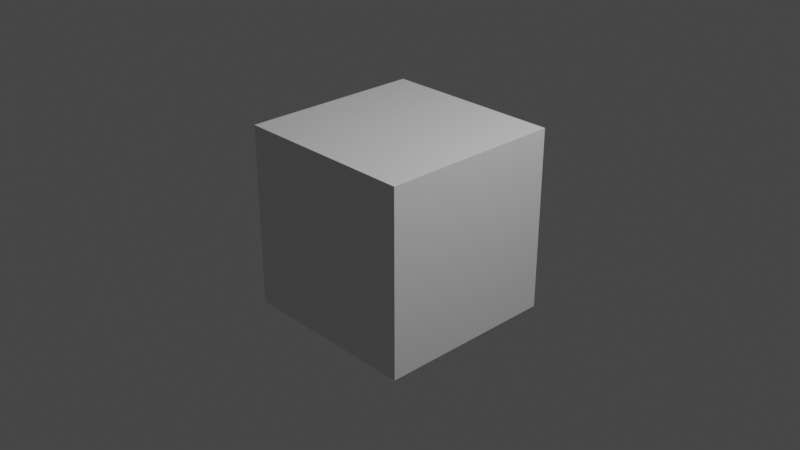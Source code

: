 # Source: chair_1_misc.blend  (saved by Blender 3.1.7; exported with 4.5.12 LTS)
import bpy
from mathutils import Matrix  # noqa: F401  (used for matrix-valued properties, if any)

bpy.ops.wm.read_factory_settings(use_empty=True)
scene = bpy.context.scene
scene.name = 'Scene'

# ---- collections
col_collection = bpy.data.collections.new('Collection'); scene.collection.children.link(col_collection)

# ---- materials (node trees are filled in below, after node groups)
mat_material = bpy.data.materials.new('Material')
mat_material.alpha_threshold = 0.0
mat_material.use_transparent_shadow = False
mat_material.line_color = (0.0, 0.0, 0.0, 1.0)

# ---- material node trees
mat_material.use_nodes = True; mat_material.node_tree.nodes.clear()
_N = mat_material.node_tree.nodes; _L = mat_material.node_tree.links
n0 = _N.new('ShaderNodeOutputMaterial'); n0.name = 'Material Output'; n0.location = (300, 300)
n1 = _N.new('ShaderNodeBsdfPrincipled'); n1.name = 'Principled BSDF'; n1.location = (10, 300)
n1.distribution = 'GGX'
n1.subsurface_method = 'RANDOM_WALK_SKIN'
n1.inputs[2].default_value = 0.4
n1.inputs[3].default_value = 1.45
n1.inputs[27].default_value = (0.0, 0.0, 0.0, 1.0)
n1.inputs[28].default_value = 1.0
_L.new(n1.outputs[0], n0.inputs[0])
n0.is_active_output = True

# ---- world
world_world = bpy.data.worlds.new('World'); scene.world = world_world
world_world.use_nodes = True; world_world.node_tree.nodes.clear()
_N = world_world.node_tree.nodes; _L = world_world.node_tree.links
n0 = _N.new('ShaderNodeOutputWorld'); n0.name = 'World Output'; n0.location = (300, 300)
n1 = _N.new('ShaderNodeBackground'); n1.name = 'Background'; n1.location = (10, 300)
n1.inputs[0].default_value = (0.05088, 0.05088, 0.05088, 1.0)
_L.new(n1.outputs[0], n0.inputs[0])
n0.is_active_output = True
world_world.color = (0.05088, 0.05088, 0.05088)
world_world.use_sun_shadow = False
world_world.sun_shadow_jitter_overblur = 0.0

# ---- cameras
cam_camera = bpy.data.cameras.new('Camera')
cam_camera.clip_end = 100.0
cam_camera.ortho_scale = 7.314

# ---- lights
light_light = bpy.data.lights.new('Light', 'POINT')
light_light.transmission_factor = 0.0
light_light.energy = 1000.0
light_light.shadow_soft_size = 0.1
light_light.shadow_maximum_resolution = 0.006
light_light.use_absolute_resolution = True

# ---- meshes
me_cube = bpy.data.meshes.new('Cube')
me_cube.from_pydata([(1.0, 1.0, 1.0), (1.0, 1.0, -1.0), (1.0, -1.0, 1.0), (1.0, -1.0, -1.0), (-1.0, 1.0, 1.0), (-1.0, 1.0, -1.0), (-1.0, -1.0, 1.0), (-1.0, -1.0, -1.0)], [], [(0, 4, 6, 2), (3, 2, 6, 7), (7, 6, 4, 5), (5, 1, 3, 7), (1, 0, 2, 3), (5, 4, 0, 1)])
_uv = me_cube.uv_layers.new(name='UVMap')
_uv.uv.foreach_set('vector', [0.625, 0.5, 0.875, 0.5, 0.875, 0.75, 0.625, 0.75, 0.375, 0.75, 0.625, 0.75, 0.625, 1.0, 0.375, 1.0, 0.375, 0.0, 0.625, 0.0, 0.625, 0.25, 0.375, 0.25, 0.125, 0.5, 0.375, 0.5, 0.375, 0.75, 0.125, 0.75, 0.375, 0.5, 0.625, 0.5, 0.625, 0.75, 0.375, 0.75, 0.375, 0.25, 0.625, 0.25, 0.625, 0.5, 0.375, 0.5])
me_cube.materials.append(mat_material)
me_cube.use_remesh_preserve_volume = False
me_cube.use_remesh_preserve_attributes = False
me_cube.use_mirror_vertex_groups = False
me_cube.update()
me_plane = bpy.data.meshes.new('Plane')
me_plane.from_pydata([(-1.0, -1.0, 0.0), (1.0, -1.0, 0.0), (-1.0, 1.0, 0.0), (1.0, 1.0, 0.0), (-1.0, -1.0, 0.01861), (1.0, -1.0, 0.01861), (-1.0, 1.0, 0.01861), (1.0, 1.0, 0.01861), (-0.85, -1.0, 0.0), (-0.85, 1.0, 0.0), (-0.85, -1.0, 0.01861), (-0.85, 1.0, 0.01861), (0.8613, -1.0, 0.0), (0.8613, -1.0, 0.01861), (0.8613, 1.0, 0.0), (0.8613, 1.0, 0.01861), (-1.0, -0.85, 0.0), (1.0, -0.85, 0.0), (-1.0, -0.85, 0.01861), (1.0, -0.85, 0.01861), (-0.85, -0.85, 0.01861), (-0.85, -0.85, 0.0), (0.8613, -0.85, 0.01861), (0.8613, -0.85, 0.0), (1.0, 0.8613, 0.0), (1.0, 0.8613, 0.01861), (-0.85, 0.8613, 0.01861), (0.8613, 0.8613, 0.01861), (-1.0, 0.8613, 0.0), (-1.0, 0.8613, 0.01861), (-0.85, 0.8613, 0.0), (0.8613, 0.8613, 0.0)], [], [(31, 14, 3, 24), (27, 25, 7, 15), (12, 1, 5, 13), (24, 3, 7, 25), (16, 0, 4, 18), (9, 2, 6, 11), (14, 9, 11, 15), (0, 8, 10, 4), (29, 26, 11, 6), (28, 2, 9, 30), (3, 14, 15, 7), (8, 12, 13, 10), (26, 27, 15, 11), (30, 9, 14, 31), (8, 21, 23, 12), (10, 13, 22, 20), (0, 16, 21, 8), (4, 10, 20, 18), (28, 16, 18, 29), (1, 17, 19, 5), (13, 5, 19, 22), (12, 23, 17, 1), (2, 28, 29, 6), (21, 30, 31, 23), (20, 22, 27, 26), (16, 28, 30, 21), (18, 20, 26, 29), (17, 24, 25, 19), (22, 19, 25, 27), (23, 31, 24, 17)])
_uv = me_plane.uv_layers.new(name='UVMap')
_uv.uv.foreach_set('vector', [0.9306, 0.9306, 0.9306, 1.0, 1.0, 1.0, 1.0, 0.9306, 0.9306, 0.9306, 1.0, 0.9306, 1.0, 1.0, 0.9306, 1.0, 0.9306, 0.0, 1.0, 0.0, 1.0, 0.0, 0.9306, 0.0, 1.0, 0.9306, 1.0, 1.0, 1.0, 1.0, 1.0, 0.9306, 0.0, 0.075, 0.0, 0.0, 0.0, 0.0, 0.0, 0.075, 0.075, 1.0, 0.0, 1.0, 0.0, 1.0, 0.075, 1.0, 0.9306, 1.0, 0.075, 1.0, 0.075, 1.0, 0.9306, 1.0, 0.0, 0.0, 0.075, 0.0, 0.075, 0.0, 0.0, 0.0, 0.0, 0.9306, 0.075, 0.9306, 0.075, 1.0, 0.0, 1.0, 0.0, 0.9306, 0.0, 1.0, 0.075, 1.0, 0.075, 0.9306, 1.0, 1.0, 0.9306, 1.0, 0.9306, 1.0, 1.0, 1.0, 0.075, 0.0, 0.9306, 0.0, 0.9306, 0.0, 0.075, 0.0, 0.075, 0.9306, 0.9306, 0.9306, 0.9306, 1.0, 0.075, 1.0, 0.075, 0.9306, 0.075, 1.0, 0.9306, 1.0, 0.9306, 0.9306, 0.075, 0.0, 0.075, 0.075, 0.9306, 0.075, 0.9306, 0.0, 0.075, 0.0, 0.9306, 0.0, 0.9306, 0.075, 0.075, 0.075, 0.0, 0.0, 0.0, 0.075, 0.075, 0.075, 0.075, 0.0, 0.0, 0.0, 0.075, 0.0, 0.075, 0.075, 0.0, 0.075, 0.0, 0.9306, 0.0, 0.075, 0.0, 0.075, 0.0, 0.9306, 1.0, 0.0, 1.0, 0.075, 1.0, 0.075, 1.0, 0.0, 0.9306, 0.0, 1.0, 0.0, 1.0, 0.075, 0.9306, 0.075, 0.9306, 0.0, 0.9306, 0.075, 1.0, 0.075, 1.0, 0.0, 0.0, 1.0, 0.0, 0.9306, 0.0, 0.9306, 0.0, 1.0, 0.075, 0.075, 0.075, 0.9306, 0.9306, 0.9306, 0.9306, 0.075, 0.075, 0.075, 0.9306, 0.075, 0.9306, 0.9306, 0.075, 0.9306, 0.0, 0.075, 0.0, 0.9306, 0.075, 0.9306, 0.075, 0.075, 0.0, 0.075, 0.075, 0.075, 0.075, 0.9306, 0.0, 0.9306, 1.0, 0.075, 1.0, 0.9306, 1.0, 0.9306, 1.0, 0.075, 0.9306, 0.075, 1.0, 0.075, 1.0, 0.9306, 0.9306, 0.9306, 0.9306, 0.075, 0.9306, 0.9306, 1.0, 0.9306, 1.0, 0.075])
me_plane.use_remesh_fix_poles = True
me_plane.use_remesh_preserve_attributes = False
me_plane.update()
me_plane_001 = bpy.data.meshes.new('Plane.001')
me_plane_001.from_pydata([(-10.23, -1.0, -4.22e-07), (-8.233, -1.0, -4.22e-07), (8.233, 1.0, 4.22e-07), (10.23, 1.0, 4.22e-07), (-10.23, -1.0, 0.6971), (-8.233, -1.0, 0.6971), (8.233, 1.0, 0.6971), (10.23, 1.0, 0.6971), (7.82, 0.9552, 4.031e-07), (9.82, 0.9552, 4.031e-07), (7.82, 0.9552, 0.6971), (9.82, 0.9552, 0.6971), (-9.616, -0.9331, -3.938e-07), (-9.616, -0.9331, 0.6971), (-7.616, -0.9331, -3.938e-07), (-7.616, -0.9331, 0.6971)], [], [(8, 2, 3, 9), (10, 11, 7, 6), (3, 2, 6, 7), (0, 1, 5, 4), (9, 3, 7, 11), (12, 0, 4, 13), (2, 8, 10, 6), (14, 9, 11, 15), (13, 15, 11, 10), (12, 8, 9, 14), (0, 12, 14, 1), (4, 5, 15, 13), (1, 14, 15, 5), (8, 12, 13, 10)])
_uv = me_plane_001.uv_layers.new(name='UVMap')
_uv.uv.foreach_set('vector', [0.0, 0.9776, 0.0, 1.0, 1.0, 1.0, 1.0, 0.9776, 0.0, 0.9776, 1.0, 0.9776, 1.0, 1.0, 0.0, 1.0, 1.0, 1.0, 0.0, 1.0, 0.0, 1.0, 1.0, 1.0, 0.0, 0.0, 1.0, 0.0, 1.0, 0.0, 0.0, 0.0, 1.0, 0.9776, 1.0, 1.0, 1.0, 1.0, 1.0, 0.9776, 0.0, 0.03345, 0.0, 0.0, 0.0, 0.0, 0.0, 0.03345, 0.0, 1.0, 0.0, 0.9776, 0.0, 0.9776, 0.0, 1.0, 1.0, 0.03345, 1.0, 0.9776, 1.0, 0.9776, 1.0, 0.03345, 0.0, 0.03345, 1.0, 0.03345, 1.0, 0.9776, 0.0, 0.9776, 0.0, 0.03345, 0.0, 0.9776, 1.0, 0.9776, 1.0, 0.03345, 0.0, 0.0, 0.0, 0.03345, 1.0, 0.03345, 1.0, 0.0, 0.0, 0.0, 1.0, 0.0, 1.0, 0.03345, 0.0, 0.03345, 1.0, 0.0, 1.0, 0.03345, 1.0, 0.03345, 1.0, 0.0, 0.0, 0.9776, 0.0, 0.03345, 0.0, 0.03345, 0.0, 0.9776])
me_plane_001.use_remesh_fix_poles = True
me_plane_001.use_remesh_preserve_attributes = False
me_plane_001.update()
me_plane_002 = bpy.data.meshes.new('Plane.002')
me_plane_002.from_pydata([(-1.008, -1.0, -0.8348), (1.008, -1.0, -0.8348), (-1.008, 1.0, -0.8348), (1.008, 1.0, -0.8348), (-1.008, -1.0, 0.8348), (1.008, -1.0, 0.8348), (-1.008, 1.0, 0.8348), (1.008, 1.0, 0.8348), (-0.908, -1.0, -0.8348), (-0.908, 1.0, -0.8348), (-0.908, -1.0, 0.8348), (-0.908, 1.0, 0.8348), (0.9193, -1.0, -0.8348), (0.9193, -1.0, 0.8348), (0.9193, 1.0, -0.8348), (0.9193, 1.0, 0.8348)], [], [(12, 14, 3, 1), (13, 5, 7, 15), (1, 3, 7, 5), (2, 0, 4, 6), (9, 2, 6, 11), (12, 1, 5, 13), (0, 8, 10, 4), (14, 9, 11, 15), (4, 10, 11, 6), (0, 2, 9, 8), (3, 14, 15, 7), (8, 12, 13, 10), (10, 13, 15, 11), (8, 9, 14, 12)])
_uv = me_plane_002.uv_layers.new(name='UVMap')
_uv.uv.foreach_set('vector', [0.956, 0.0, 0.956, 1.0, 1.0, 1.0, 1.0, 0.0, 0.956, 0.0, 1.0, 0.0, 1.0, 1.0, 0.956, 1.0, 1.0, 0.0, 1.0, 1.0, 1.0, 1.0, 1.0, 0.0, 0.0, 1.0, 0.0, 0.0, 0.0, 0.0, 0.0, 1.0, 0.04963, 1.0, 0.0, 1.0, 0.0, 1.0, 0.04963, 1.0, 0.956, 0.0, 1.0, 0.0, 1.0, 0.0, 0.956, 0.0, 0.0, 0.0, 0.04963, 0.0, 0.04963, 0.0, 0.0, 0.0, 0.956, 1.0, 0.04963, 1.0, 0.04963, 1.0, 0.956, 1.0, 0.0, 0.0, 0.04963, 0.0, 0.04963, 1.0, 0.0, 1.0, 0.0, 0.0, 0.0, 1.0, 0.04963, 1.0, 0.04963, 0.0, 1.0, 1.0, 0.956, 1.0, 0.956, 1.0, 1.0, 1.0, 0.04963, 0.0, 0.956, 0.0, 0.956, 0.0, 0.04963, 0.0, 0.04963, 0.0, 0.956, 0.0, 0.956, 1.0, 0.04963, 1.0, 0.04963, 0.0, 0.04963, 1.0, 0.956, 1.0, 0.956, 0.0])
me_plane_002.use_remesh_fix_poles = True
me_plane_002.use_remesh_preserve_attributes = False
me_plane_002.update()
me_plane_003 = bpy.data.meshes.new('Plane.003')
me_plane_003.from_pydata([(1.154, -0.7348, -3.383e-07), (3.073, -0.7531, -3.383e-07), (-3.113, 0.744, 3.383e-07), (-1.113, 0.744, 3.383e-07), (1.154, -0.7348, 0.6971), (3.073, -0.7531, 0.6971), (-3.113, 0.744, 0.6971), (-1.113, 0.744, 0.6971), (-2.936, 0.6825, 3.102e-07), (-0.9395, 0.6818, 3.102e-07), (-2.936, 0.6825, 0.6971), (-0.9395, 0.6818, 0.6971), (0.913, -0.6512, -3e-07), (0.913, -0.6512, 0.6971), (2.836, -0.6684, -3e-07), (2.836, -0.6684, 0.6971)], [], [(8, 2, 3, 9), (10, 11, 7, 6), (0, 1, 5, 4), (9, 3, 7, 11), (12, 0, 4, 13), (3, 2, 6, 7), (2, 8, 10, 6), (14, 9, 11, 15), (13, 15, 11, 10), (12, 8, 9, 14), (0, 12, 14, 1), (4, 5, 15, 13), (1, 14, 15, 5), (8, 12, 13, 10)])
_uv = me_plane_003.uv_layers.new(name='UVMap')
_uv.uv.foreach_set('vector', [0.0, 0.9584, 0.0, 1.0, 1.0, 1.0, 1.0, 0.9584, 0.0, 0.9584, 1.0, 0.9584, 1.0, 1.0, 0.0, 1.0, 0.0, 0.0, 1.0, 0.0, 1.0, 0.0, 0.0, 0.0, 1.0, 0.9584, 1.0, 1.0, 1.0, 1.0, 1.0, 0.9584, 0.0, 0.05658, 0.0, 0.0, 0.0, 0.0, 0.0, 0.05658, 1.0, 1.0, 0.0, 1.0, 0.0, 1.0, 1.0, 1.0, 0.0, 1.0, 0.0, 0.9584, 0.0, 0.9584, 0.0, 1.0, 1.0, 0.05658, 1.0, 0.9584, 1.0, 0.9584, 1.0, 0.05658, 0.0, 0.05658, 1.0, 0.05658, 1.0, 0.9584, 0.0, 0.9584, 0.0, 0.05658, 0.0, 0.9584, 1.0, 0.9584, 1.0, 0.05658, 0.0, 0.0, 0.0, 0.05658, 1.0, 0.05658, 1.0, 0.0, 0.0, 0.0, 1.0, 0.0, 1.0, 0.05658, 0.0, 0.05658, 1.0, 0.0, 1.0, 0.05658, 1.0, 0.05658, 1.0, 0.0, 0.0, 0.9584, 0.0, 0.05658, 0.0, 0.05658, 0.0, 0.9584])
me_plane_003.use_remesh_fix_poles = True
me_plane_003.use_remesh_preserve_attributes = False
me_plane_003.update()
me_plane_004 = bpy.data.meshes.new('Plane.004')
me_plane_004.from_pydata([(-1.008, -1.0, 0.0), (1.008, -1.0, 0.0), (-1.008, 1.0, 0.0), (1.008, 1.0, 0.0), (-1.008, -1.0, 1.67), (1.008, -1.0, 1.67), (-1.008, 1.0, 1.67), (1.008, 1.0, 1.67), (-0.9184, -1.0, 0.0), (-0.9184, 1.0, 0.0), (-0.9184, -1.0, 1.67), (-0.9184, 1.0, 1.67), (0.918, -1.0, 0.0), (0.918, -1.0, 1.67), (0.918, 1.0, 0.0), (0.918, 1.0, 1.67)], [], [(12, 14, 3, 1), (13, 5, 7, 15), (1, 3, 7, 5), (2, 0, 4, 6), (9, 2, 6, 11), (12, 1, 5, 13), (0, 8, 10, 4), (14, 9, 11, 15), (4, 10, 11, 6), (0, 2, 9, 8), (3, 14, 15, 7), (8, 12, 13, 10), (10, 13, 15, 11), (8, 9, 14, 12)])
_uv = me_plane_004.uv_layers.new(name='UVMap')
_uv.uv.foreach_set('vector', [0.9554, 0.0, 0.9554, 1.0, 1.0, 1.0, 1.0, 0.0, 0.9554, 0.0, 1.0, 0.0, 1.0, 1.0, 0.9554, 1.0, 1.0, 0.0, 1.0, 1.0, 1.0, 1.0, 1.0, 0.0, 0.0, 1.0, 0.0, 0.0, 0.0, 0.0, 0.0, 1.0, 0.04445, 1.0, 0.0, 1.0, 0.0, 1.0, 0.04445, 1.0, 0.9554, 0.0, 1.0, 0.0, 1.0, 0.0, 0.9554, 0.0, 0.0, 0.0, 0.04445, 0.0, 0.04445, 0.0, 0.0, 0.0, 0.9554, 1.0, 0.04445, 1.0, 0.04445, 1.0, 0.9554, 1.0, 0.0, 0.0, 0.04445, 0.0, 0.04445, 1.0, 0.0, 1.0, 0.0, 0.0, 0.0, 1.0, 0.04445, 1.0, 0.04445, 0.0, 1.0, 1.0, 0.9554, 1.0, 0.9554, 1.0, 1.0, 1.0, 0.04445, 0.0, 0.9554, 0.0, 0.9554, 0.0, 0.04445, 0.0, 0.04445, 0.0, 0.9554, 0.0, 0.9554, 1.0, 0.04445, 1.0, 0.04445, 0.0, 0.04445, 1.0, 0.9554, 1.0, 0.9554, 0.0])
me_plane_004.use_remesh_fix_poles = True
me_plane_004.use_remesh_preserve_attributes = False
me_plane_004.update()
me_plane_005 = bpy.data.meshes.new('Plane.005')
me_plane_005.from_pydata([(-1.0, -0.2684, -0.0775), (-0.3333, 0.3933, -0.1492), (-1.0, 0.2179, -0.0751), (-0.1667, 0.451, -0.1537), (-2.98e-08, -0.2354, -0.1551), (-2.98e-08, 0.4516, -0.1551), (-0.5, 0.3087, -0.1405), (-0.6667, 0.2657, -0.1272), (-0.8333, 0.2367, -0.105), (-0.8333, -0.2549, -0.1092), (-0.6667, -0.2463, -0.1293), (-0.5, -0.2411, -0.1416), (-0.3333, -0.2378, -0.1493), (-0.1667, -0.236, -0.1537), (-1.0, -0.2684, 0.02524), (-0.3333, 0.3933, -0.04642), (-1.0, 0.2179, 0.02764), (-0.1667, 0.451, -0.05094), (-2.98e-08, -0.2354, -0.05235), (-2.98e-08, 0.4516, -0.05235), (-0.5, 0.3087, -0.03772), (-0.6667, 0.2657, -0.02442), (-0.8333, 0.2367, -0.002243), (-0.8333, -0.2549, -0.00644), (-0.6667, -0.2463, -0.0266), (-0.5, -0.2411, -0.03884), (-0.3333, -0.2378, -0.04659), (-0.1667, -0.236, -0.05094), (-0.9874, 0.219, -0.07664), (-0.9874, -0.2678, -0.07889), (-0.9874, 0.219, 0.0261), (-0.9874, -0.2678, 0.02385), (1.0, -0.2684, -0.0775), (0.3333, 0.3933, -0.1492), (1.0, 0.2179, -0.0751), (0.1667, 0.451, -0.1537), (0.5, 0.3087, -0.1405), (0.6667, 0.2657, -0.1272), (0.8333, 0.2367, -0.105), (0.8333, -0.2549, -0.1092), (0.6667, -0.2463, -0.1293), (0.5, -0.2411, -0.1416), (0.3333, -0.2378, -0.1493), (0.1667, -0.236, -0.1537), (1.0, -0.2684, 0.02524), (0.3333, 0.3933, -0.04642), (1.0, 0.2179, 0.02764), (0.1667, 0.451, -0.05094), (0.5, 0.3087, -0.03772), (0.6667, 0.2657, -0.02442), (0.8333, 0.2367, -0.002243), (0.8333, -0.2549, -0.00644), (0.6667, -0.2463, -0.0266), (0.5, -0.2411, -0.03884), (0.3333, -0.2378, -0.04659), (0.1667, -0.236, -0.05094), (0.9874, 0.219, -0.07664), (0.9874, -0.2678, -0.07889), (0.9874, 0.219, 0.0261), (0.9874, -0.2678, 0.02385)], [], [(29, 28, 8, 9), (13, 3, 5, 4), (9, 8, 7, 10), (10, 7, 6, 11), (11, 6, 1, 12), (12, 1, 3, 13), (31, 23, 22, 30), (27, 18, 19, 17), (23, 24, 21, 22), (24, 25, 20, 21), (25, 26, 15, 20), (26, 27, 17, 15), (6, 7, 21, 20), (2, 0, 14, 16), (7, 8, 22, 21), (1, 6, 20, 15), (29, 9, 23, 31), (3, 1, 15, 17), (9, 10, 24, 23), (28, 2, 16, 30), (10, 11, 25, 24), (13, 4, 18, 27), (11, 12, 26, 25), (5, 3, 17, 19), (12, 13, 27, 26), (8, 28, 30, 22), (0, 29, 31, 14), (14, 31, 30, 16), (0, 2, 28, 29), (57, 39, 38, 56), (43, 4, 5, 35), (39, 40, 37, 38), (40, 41, 36, 37), (41, 42, 33, 36), (42, 43, 35, 33), (59, 58, 50, 51), (55, 47, 19, 18), (51, 50, 49, 52), (52, 49, 48, 53), (53, 48, 45, 54), (54, 45, 47, 55), (36, 48, 49, 37), (34, 46, 44, 32), (37, 49, 50, 38), (33, 45, 48, 36), (57, 59, 51, 39), (35, 47, 45, 33), (39, 51, 52, 40), (56, 58, 46, 34), (40, 52, 53, 41), (43, 55, 18, 4), (41, 53, 54, 42), (5, 19, 47, 35), (42, 54, 55, 43), (38, 50, 58, 56), (32, 44, 59, 57), (44, 46, 58, 59), (32, 57, 56, 34)])
_uv = me_plane_005.uv_layers.new(name='UVMap')
_uv.uv.foreach_set('vector', [0.006296, 0.0, 0.006296, 1.0, 0.08333, 1.0, 0.08333, 0.0, 0.4167, 0.0, 0.4167, 1.0, 0.5, 1.0, 0.5, 0.0, 0.08333, 0.0, 0.08333, 1.0, 0.1667, 1.0, 0.1667, 0.0, 0.1667, 0.0, 0.1667, 1.0, 0.25, 1.0, 0.25, 0.0, 0.25, 0.0, 0.25, 1.0, 0.3333, 1.0, 0.3333, 0.0, 0.3333, 0.0, 0.3333, 1.0, 0.4167, 1.0, 0.4167, 0.0, 0.006296, 0.0, 0.08333, 0.0, 0.08333, 1.0, 0.006296, 1.0, 0.4167, 0.0, 0.5, 0.0, 0.5, 1.0, 0.4167, 1.0, 0.08333, 0.0, 0.1667, 0.0, 0.1667, 1.0, 0.08333, 1.0, 0.1667, 0.0, 0.25, 0.0, 0.25, 1.0, 0.1667, 1.0, 0.25, 0.0, 0.3333, 0.0, 0.3333, 1.0, 0.25, 1.0, 0.3333, 0.0, 0.4167, 0.0, 0.4167, 1.0, 0.3333, 1.0, 0.25, 1.0, 0.1667, 1.0, 0.1667, 1.0, 0.25, 1.0, 0.0, 1.0, 0.0, 0.0, 0.0, 0.0, 0.0, 1.0, 0.1667, 1.0, 0.08333, 1.0, 0.08333, 1.0, 0.1667, 1.0, 0.3333, 1.0, 0.25, 1.0, 0.25, 1.0, 0.3333, 1.0, 0.006296, 0.0, 0.08333, 0.0, 0.08333, 0.0, 0.006296, 0.0, 0.4167, 1.0, 0.3333, 1.0, 0.3333, 1.0, 0.4167, 1.0, 0.08333, 0.0, 0.1667, 0.0, 0.1667, 0.0, 0.08333, 0.0, 0.006296, 1.0, 0.0, 1.0, 0.0, 1.0, 0.006296, 1.0, 0.1667, 0.0, 0.25, 0.0, 0.25, 0.0, 0.1667, 0.0, 0.4167, 0.0, 0.5, 0.0, 0.5, 0.0, 0.4167, 0.0, 0.25, 0.0, 0.3333, 0.0, 0.3333, 0.0, 0.25, 0.0, 0.5, 1.0, 0.4167, 1.0, 0.4167, 1.0, 0.5, 1.0, 0.3333, 0.0, 0.4167, 0.0, 0.4167, 0.0, 0.3333, 0.0, 0.08333, 1.0, 0.006296, 1.0, 0.006296, 1.0, 0.08333, 1.0, 0.0, 0.0, 0.006296, 0.0, 0.006296, 0.0, 0.0, 0.0, 0.0, 0.0, 0.006296, 0.0, 0.006296, 1.0, 0.0, 1.0, 0.0, 0.0, 0.0, 1.0, 0.006296, 1.0, 0.006296, 0.0, 0.006296, 0.0, 0.08333, 0.0, 0.08333, 1.0, 0.006296, 1.0, 0.4167, 0.0, 0.5, 0.0, 0.5, 1.0, 0.4167, 1.0, 0.08333, 0.0, 0.1667, 0.0, 0.1667, 1.0, 0.08333, 1.0, 0.1667, 0.0, 0.25, 0.0, 0.25, 1.0, 0.1667, 1.0, 0.25, 0.0, 0.3333, 0.0, 0.3333, 1.0, 0.25, 1.0, 0.3333, 0.0, 0.4167, 0.0, 0.4167, 1.0, 0.3333, 1.0, 0.006296, 0.0, 0.006296, 1.0, 0.08333, 1.0, 0.08333, 0.0, 0.4167, 0.0, 0.4167, 1.0, 0.5, 1.0, 0.5, 0.0, 0.08333, 0.0, 0.08333, 1.0, 0.1667, 1.0, 0.1667, 0.0, 0.1667, 0.0, 0.1667, 1.0, 0.25, 1.0, 0.25, 0.0, 0.25, 0.0, 0.25, 1.0, 0.3333, 1.0, 0.3333, 0.0, 0.3333, 0.0, 0.3333, 1.0, 0.4167, 1.0, 0.4167, 0.0, 0.25, 1.0, 0.25, 1.0, 0.1667, 1.0, 0.1667, 1.0, 0.0, 1.0, 0.0, 1.0, 0.0, 0.0, 0.0, 0.0, 0.1667, 1.0, 0.1667, 1.0, 0.08333, 1.0, 0.08333, 1.0, 0.3333, 1.0, 0.3333, 1.0, 0.25, 1.0, 0.25, 1.0, 0.006296, 0.0, 0.006296, 0.0, 0.08333, 0.0, 0.08333, 0.0, 0.4167, 1.0, 0.4167, 1.0, 0.3333, 1.0, 0.3333, 1.0, 0.08333, 0.0, 0.08333, 0.0, 0.1667, 0.0, 0.1667, 0.0, 0.006296, 1.0, 0.006296, 1.0, 0.0, 1.0, 0.0, 1.0, 0.1667, 0.0, 0.1667, 0.0, 0.25, 0.0, 0.25, 0.0, 0.4167, 0.0, 0.4167, 0.0, 0.5, 0.0, 0.5, 0.0, 0.25, 0.0, 0.25, 0.0, 0.3333, 0.0, 0.3333, 0.0, 0.5, 1.0, 0.5, 1.0, 0.4167, 1.0, 0.4167, 1.0, 0.3333, 0.0, 0.3333, 0.0, 0.4167, 0.0, 0.4167, 0.0, 0.08333, 1.0, 0.08333, 1.0, 0.006296, 1.0, 0.006296, 1.0, 0.0, 0.0, 0.0, 0.0, 0.006296, 0.0, 0.006296, 0.0, 0.0, 0.0, 0.0, 1.0, 0.006296, 1.0, 0.006296, 0.0, 0.0, 0.0, 0.006296, 0.0, 0.006296, 1.0, 0.0, 1.0])
me_plane_005.use_remesh_fix_poles = True
me_plane_005.use_remesh_preserve_attributes = False
me_plane_005.update()

# ---- objects
ob_cube = bpy.data.objects.new('Cube', me_cube)
ob_light = bpy.data.objects.new('Light', light_light)
ob_camera = bpy.data.objects.new('Camera', cam_camera)
ob_plane = bpy.data.objects.new('Plane', me_plane)
ob_plane_001 = bpy.data.objects.new('Plane.001', me_plane_001)
ob_plane_002 = bpy.data.objects.new('Plane.002', me_plane_002)
ob_plane_003 = bpy.data.objects.new('Plane.003', me_plane_003)
ob_plane_004 = bpy.data.objects.new('Plane.004', me_plane_004)
ob_plane_005 = bpy.data.objects.new('Plane.005', me_plane_005)

# ---- transforms, parenting, visibility, modifiers, constraints
ob_cube.location = (0.0, 0.0, 0.0)
ob_cube.lock_rotations_4d = False
ob_cube.empty_display_type = 'ARROWS'
ob_cube.lineart.crease_threshold = 0.0
ob_light.location = (4.076, 1.005, 5.904)
ob_light.rotation_euler = (0.6503, 0.05522, 1.866)
ob_light.lock_rotations_4d = False
ob_light.empty_display_type = 'ARROWS'
ob_light.color = (0.0, 0.0, 0.0, 0.0)
ob_light.lineart.crease_threshold = 0.0
ob_camera.location = (7.359, -6.926, 4.958)
ob_camera.rotation_euler = (1.109, 0.0, 0.8149)
ob_camera.lock_rotations_4d = False
ob_camera.empty_display_type = 'ARROWS'
ob_camera.color = (0.0, 0.0, 0.0, 0.0)
ob_camera.display_type = 'WIRE'
ob_camera.lineart.crease_threshold = 0.0
ob_plane.location = (0.0, -0.04607, 0.325)
ob_plane.scale = (0.175, 0.175, 1.0)
_m = ob_plane.modifiers.new('Bevel', 'BEVEL')
_m.limit_method = 'WEIGHT'
_m = ob_plane.modifiers.new('Subdivision', 'SUBSURF')
_m.levels = 2
ob_plane_001.location = (0.1752, 0.004366, 0.325)
ob_plane_001.rotation_euler = (1.571, -0.0, 1.571)
ob_plane_001.scale = (0.015, 0.325, 0.01435)
_m = ob_plane_001.modifiers.new('Bevel', 'BEVEL')
_m.limit_method = 'WEIGHT'
_m = ob_plane_001.modifiers.new('Subdivision', 'SUBSURF')
_m = ob_plane_001.modifiers.new('Mirror', 'MIRROR')
_m.mirror_object = ob_plane
ob_plane_002.location = (0.0, -0.08492, 0.1158)
ob_plane_002.scale = (0.1738, 0.008984, 0.008984)
_m = ob_plane_002.modifiers.new('Bevel', 'BEVEL')
_m.limit_method = 'WEIGHT'
_m = ob_plane_002.modifiers.new('Subdivision', 'SUBSURF')
ob_plane_003.location = (0.1752, 0.1432, 0.2304)
ob_plane_003.rotation_euler = (1.571, -0.2038, 1.571)
ob_plane_003.scale = (0.015, 0.325, 0.01435)
_m = ob_plane_003.modifiers.new('Bevel', 'BEVEL')
_m.limit_method = 'WEIGHT'
_m = ob_plane_003.modifiers.new('Mirror', 'MIRROR')
_m.mirror_object = ob_plane
_m = ob_plane_003.modifiers.new('Subdivision', 'SUBSURF')
ob_plane_004.location = (0.0, 0.1833, 0.1058)
ob_plane_004.scale = (0.1738, 0.008984, 0.008984)
_m = ob_plane_004.modifiers.new('Bevel', 'BEVEL')
_m.limit_method = 'WEIGHT'
_m = ob_plane_004.modifiers.new('Subdivision', 'SUBSURF')
ob_plane_005.location = (5.321e-09, 0.1128, 0.5776)
ob_plane_005.rotation_euler = (1.168, 8.705e-17, -1.778e-17)
ob_plane_005.scale = (0.1785, 0.1785, 0.1785)
_m = ob_plane_005.modifiers.new('Bevel', 'BEVEL')
_m = ob_plane_005.modifiers.new('Subdivision', 'SUBSURF')
_m.levels = 2

# ---- collection membership
col_collection.objects.link(ob_cube)
col_collection.objects.link(ob_light)
col_collection.objects.link(ob_camera)
col_collection.objects.link(ob_plane)
col_collection.objects.link(ob_plane_001)
col_collection.objects.link(ob_plane_002)
col_collection.objects.link(ob_plane_003)
col_collection.objects.link(ob_plane_004)
col_collection.objects.link(ob_plane_005)

# ---- scene / render settings (as saved in the file)
scene.camera = ob_camera
scene.frame_start = 1; scene.frame_end = 250; scene.frame_set(1)
scene.render.engine = 'BLENDER_EEVEE_NEXT'
scene.cycles.sampling_pattern = 'TABULATED_SOBOL'
scene.cycles.use_light_tree = False
scene.view_settings.view_transform = 'Filmic'
bpy.context.view_layer.update()
